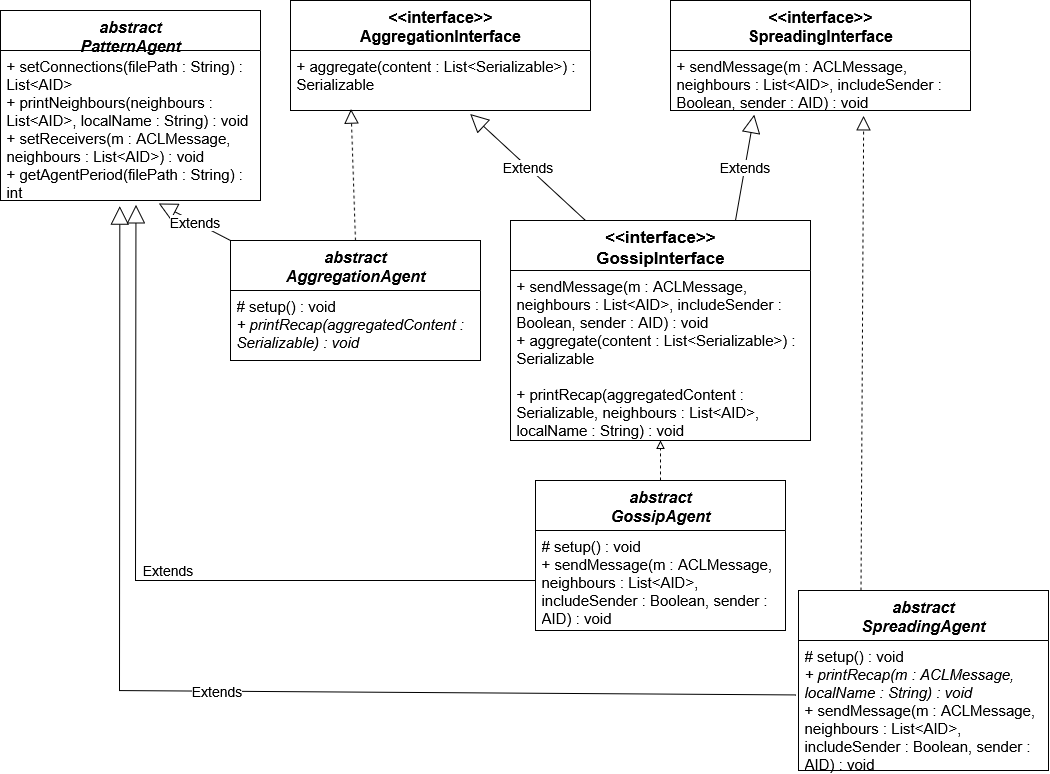

The diagram above was exported from draw.io. Its source (the exported page's mxGraphModel, read from the mxfile embedded in the PNG):
<mxGraphModel dx="2564" dy="892" grid="1" gridSize="10" guides="1" tooltips="1" connect="1" arrows="1" fold="1" page="1" pageScale="1" pageWidth="827" pageHeight="1169" math="0" shadow="0">
  <root>
    <mxCell id="WIyWlLk6GJQsqaUBKTNV-0" />
    <mxCell id="WIyWlLk6GJQsqaUBKTNV-1" parent="WIyWlLk6GJQsqaUBKTNV-0" />
    <mxCell id="9QHMtHbov32NAMvFXM19-0" value="&lt;div&gt;&lt;font style=&quot;font-size: 16px;&quot;&gt;&amp;lt;&amp;lt;interface&amp;gt;&amp;gt;&lt;/font&gt;&lt;/div&gt;&lt;div&gt;&lt;font style=&quot;font-size: 16px;&quot;&gt;SpreadingInterface&lt;/font&gt;&lt;/div&gt;" style="swimlane;fontStyle=1;align=center;verticalAlign=top;childLayout=stackLayout;horizontal=1;startSize=50;horizontalStack=0;resizeParent=1;resizeParentMax=0;resizeLast=0;collapsible=1;marginBottom=0;whiteSpace=wrap;html=1;" parent="WIyWlLk6GJQsqaUBKTNV-1" vertex="1">
      <mxGeometry x="160" y="80" width="300" height="110" as="geometry" />
    </mxCell>
    <mxCell id="9QHMtHbov32NAMvFXM19-3" value="&lt;font style=&quot;font-size: 15px;&quot;&gt;+ sendMessage(m : ACLMessage, neighbours : List&amp;lt;AID&amp;gt;, includeSender : Boolean, sender : AID) : void&lt;/font&gt;&lt;div&gt;&lt;font style=&quot;font-size: 15px;&quot;&gt;&lt;br&gt;&lt;/font&gt;&lt;/div&gt;" style="text;strokeColor=none;fillColor=none;align=left;verticalAlign=top;spacingLeft=4;spacingRight=4;overflow=hidden;rotatable=0;points=[[0,0.5],[1,0.5]];portConstraint=eastwest;whiteSpace=wrap;html=1;" parent="9QHMtHbov32NAMvFXM19-0" vertex="1">
      <mxGeometry y="50" width="300" height="60" as="geometry" />
    </mxCell>
    <mxCell id="9QHMtHbov32NAMvFXM19-5" value="&lt;div&gt;&lt;font style=&quot;font-size: 16px;&quot;&gt;&amp;lt;&amp;lt;interface&amp;gt;&amp;gt;&lt;/font&gt;&lt;/div&gt;&lt;div&gt;&lt;font style=&quot;font-size: 16px;&quot;&gt;AggregationInterface&lt;/font&gt;&lt;/div&gt;" style="swimlane;fontStyle=1;align=center;verticalAlign=top;childLayout=stackLayout;horizontal=1;startSize=50;horizontalStack=0;resizeParent=1;resizeParentMax=0;resizeLast=0;collapsible=1;marginBottom=0;whiteSpace=wrap;html=1;" parent="WIyWlLk6GJQsqaUBKTNV-1" vertex="1">
      <mxGeometry x="-220" y="80" width="300" height="110" as="geometry" />
    </mxCell>
    <mxCell id="9QHMtHbov32NAMvFXM19-6" value="&lt;font style=&quot;font-size: 15px;&quot;&gt;+ aggregate(content : List&amp;lt;Serializable&amp;gt;) : Serializable&lt;/font&gt;" style="text;strokeColor=none;fillColor=none;align=left;verticalAlign=top;spacingLeft=4;spacingRight=4;overflow=hidden;rotatable=0;points=[[0,0.5],[1,0.5]];portConstraint=eastwest;whiteSpace=wrap;html=1;" parent="9QHMtHbov32NAMvFXM19-5" vertex="1">
      <mxGeometry y="50" width="300" height="60" as="geometry" />
    </mxCell>
    <mxCell id="9QHMtHbov32NAMvFXM19-7" value="&lt;div&gt;&lt;font style=&quot;font-size: 17px;&quot;&gt;&amp;lt;&amp;lt;interface&amp;gt;&amp;gt;&lt;/font&gt;&lt;/div&gt;&lt;div&gt;&lt;font style=&quot;font-size: 17px;&quot;&gt;GossipInterface&lt;/font&gt;&lt;/div&gt;" style="swimlane;fontStyle=1;align=center;verticalAlign=top;childLayout=stackLayout;horizontal=1;startSize=50;horizontalStack=0;resizeParent=1;resizeParentMax=0;resizeLast=0;collapsible=1;marginBottom=0;whiteSpace=wrap;html=1;" parent="WIyWlLk6GJQsqaUBKTNV-1" vertex="1">
      <mxGeometry y="300" width="300" height="220" as="geometry" />
    </mxCell>
    <mxCell id="9QHMtHbov32NAMvFXM19-8" value="&lt;div&gt;&lt;font style=&quot;font-size: 15px;&quot;&gt;+ sendMessage(m : ACLMessage, neighbours : List&amp;lt;AID&amp;gt;, includeSender : Boolean, sender : AID) : void&lt;/font&gt;&lt;/div&gt;&lt;div&gt;&lt;font style=&quot;font-size: 15px;&quot;&gt;+ aggregate(content : List&amp;lt;Serializable&amp;gt;) : Serializable&lt;/font&gt;&lt;/div&gt;&lt;div&gt;&lt;font style=&quot;font-size: 15px;&quot;&gt;&lt;br&gt;&lt;/font&gt;&lt;/div&gt;&lt;font style=&quot;font-size: 15px;&quot;&gt;+ printRecap(aggregatedContent : Serializable, neighbours : List&amp;lt;AID&amp;gt;, localName : String) : void&lt;/font&gt;" style="text;strokeColor=none;fillColor=none;align=left;verticalAlign=top;spacingLeft=4;spacingRight=4;overflow=hidden;rotatable=0;points=[[0,0.5],[1,0.5]];portConstraint=eastwest;whiteSpace=wrap;html=1;" parent="9QHMtHbov32NAMvFXM19-7" vertex="1">
      <mxGeometry y="50" width="300" height="170" as="geometry" />
    </mxCell>
    <mxCell id="9QHMtHbov32NAMvFXM19-9" value="&lt;font style=&quot;font-size: 14px;&quot;&gt;Extends&lt;/font&gt;" style="endArrow=block;endSize=16;endFill=0;html=1;rounded=0;exitX=0.25;exitY=0;exitDx=0;exitDy=0;entryX=0.599;entryY=1.057;entryDx=0;entryDy=0;entryPerimeter=0;" parent="WIyWlLk6GJQsqaUBKTNV-1" source="9QHMtHbov32NAMvFXM19-7" target="9QHMtHbov32NAMvFXM19-6" edge="1">
      <mxGeometry width="160" relative="1" as="geometry">
        <mxPoint x="-40" y="330" as="sourcePoint" />
        <mxPoint x="120" y="330" as="targetPoint" />
      </mxGeometry>
    </mxCell>
    <mxCell id="9QHMtHbov32NAMvFXM19-10" value="&lt;font style=&quot;font-size: 14px;&quot;&gt;Extends&lt;/font&gt;" style="endArrow=block;endSize=16;endFill=0;html=1;rounded=0;entryX=0.279;entryY=1.07;entryDx=0;entryDy=0;entryPerimeter=0;exitX=0.75;exitY=0;exitDx=0;exitDy=0;" parent="WIyWlLk6GJQsqaUBKTNV-1" source="9QHMtHbov32NAMvFXM19-7" target="9QHMtHbov32NAMvFXM19-3" edge="1">
      <mxGeometry width="160" relative="1" as="geometry">
        <mxPoint x="-40" y="330" as="sourcePoint" />
        <mxPoint x="120" y="330" as="targetPoint" />
      </mxGeometry>
    </mxCell>
    <mxCell id="1AHykTZjI1D7FuDaUIiJ-0" value="&lt;div&gt;&lt;font style=&quot;font-size: 16px;&quot;&gt;&lt;i&gt;abstract&lt;/i&gt;&lt;/font&gt;&lt;/div&gt;&lt;div&gt;&lt;font style=&quot;font-size: 16px;&quot;&gt;&lt;i&gt;PatternAgent&lt;/i&gt;&lt;/font&gt;&lt;/div&gt;" style="swimlane;fontStyle=1;align=center;verticalAlign=top;childLayout=stackLayout;horizontal=1;startSize=40;horizontalStack=0;resizeParent=1;resizeParentMax=0;resizeLast=0;collapsible=1;marginBottom=0;whiteSpace=wrap;html=1;" parent="WIyWlLk6GJQsqaUBKTNV-1" vertex="1">
      <mxGeometry x="-510" y="90" width="260" height="190" as="geometry" />
    </mxCell>
    <mxCell id="1AHykTZjI1D7FuDaUIiJ-3" value="&lt;div&gt;&lt;font style=&quot;font-size: 15px;&quot;&gt;+ setConnections(filePath : String) : List&amp;lt;AID&amp;gt;&lt;/font&gt;&lt;/div&gt;&lt;div&gt;&lt;font style=&quot;font-size: 15px;&quot;&gt;+ printNeighbours(neighbours : List&amp;lt;AID&amp;gt;, localName : String) : void&lt;/font&gt;&lt;/div&gt;&lt;div&gt;&lt;font style=&quot;font-size: 15px;&quot;&gt;+ setReceivers(m : ACLMessage, neighbours : List&amp;lt;AID&amp;gt;) : void&lt;/font&gt;&lt;/div&gt;&lt;div&gt;&lt;font style=&quot;font-size: 15px;&quot;&gt;+ getAgentPeriod(filePath : String) : int&lt;/font&gt;&lt;/div&gt;" style="text;strokeColor=none;fillColor=none;align=left;verticalAlign=top;spacingLeft=4;spacingRight=4;overflow=hidden;rotatable=0;points=[[0,0.5],[1,0.5]];portConstraint=eastwest;whiteSpace=wrap;html=1;" parent="1AHykTZjI1D7FuDaUIiJ-0" vertex="1">
      <mxGeometry y="40" width="260" height="150" as="geometry" />
    </mxCell>
    <mxCell id="1AHykTZjI1D7FuDaUIiJ-4" value="&lt;div&gt;&lt;font style=&quot;font-size: 16px;&quot;&gt;&lt;i&gt;abstract&lt;/i&gt;&lt;/font&gt;&lt;/div&gt;&lt;div&gt;&lt;font style=&quot;font-size: 16px;&quot;&gt;&lt;i&gt;SpreadingAgent&lt;/i&gt;&lt;/font&gt;&lt;/div&gt;" style="swimlane;fontStyle=1;align=center;verticalAlign=top;childLayout=stackLayout;horizontal=1;startSize=50;horizontalStack=0;resizeParent=1;resizeParentMax=0;resizeLast=0;collapsible=1;marginBottom=0;whiteSpace=wrap;html=1;" parent="WIyWlLk6GJQsqaUBKTNV-1" vertex="1">
      <mxGeometry x="288" y="670" width="250" height="180" as="geometry" />
    </mxCell>
    <mxCell id="1AHykTZjI1D7FuDaUIiJ-7" value="&lt;div&gt;&lt;font style=&quot;font-size: 15px;&quot;&gt;# setup() : void&lt;/font&gt;&lt;/div&gt;&lt;div&gt;&lt;font style=&quot;font-size: 15px;&quot;&gt;&lt;i&gt;+ printRecap(m : ACLMessage, localName : String) : void&lt;/i&gt;&lt;/font&gt;&lt;/div&gt;&lt;div&gt;&lt;font style=&quot;font-size: 15px;&quot;&gt;+ sendMessage(m : ACLMessage, neighbours : List&amp;lt;AID&amp;gt;, includeSender : Boolean, sender : AID) : void&lt;/font&gt;&lt;/div&gt;" style="text;strokeColor=none;fillColor=none;align=left;verticalAlign=top;spacingLeft=4;spacingRight=4;overflow=hidden;rotatable=0;points=[[0,0.5],[1,0.5]];portConstraint=eastwest;whiteSpace=wrap;html=1;" parent="1AHykTZjI1D7FuDaUIiJ-4" vertex="1">
      <mxGeometry y="50" width="250" height="130" as="geometry" />
    </mxCell>
    <mxCell id="1AHykTZjI1D7FuDaUIiJ-8" value="&lt;font style=&quot;font-size: 14px;&quot;&gt;Extends&lt;/font&gt;" style="endArrow=block;endSize=16;endFill=0;html=1;rounded=0;entryX=0.459;entryY=1.037;entryDx=0;entryDy=0;entryPerimeter=0;exitX=-0.01;exitY=0.418;exitDx=0;exitDy=0;exitPerimeter=0;" parent="WIyWlLk6GJQsqaUBKTNV-1" source="1AHykTZjI1D7FuDaUIiJ-7" target="1AHykTZjI1D7FuDaUIiJ-3" edge="1">
      <mxGeometry width="160" relative="1" as="geometry">
        <mxPoint x="-481" y="480" as="sourcePoint" />
        <mxPoint x="-110" y="450" as="targetPoint" />
        <Array as="points">
          <mxPoint x="-391" y="770" />
        </Array>
      </mxGeometry>
    </mxCell>
    <mxCell id="1AHykTZjI1D7FuDaUIiJ-9" value="" style="endArrow=block;dashed=1;endFill=0;endSize=12;html=1;rounded=0;entryX=0.644;entryY=1.089;entryDx=0;entryDy=0;entryPerimeter=0;exitX=0.25;exitY=0;exitDx=0;exitDy=0;" parent="WIyWlLk6GJQsqaUBKTNV-1" source="1AHykTZjI1D7FuDaUIiJ-4" target="9QHMtHbov32NAMvFXM19-3" edge="1">
      <mxGeometry width="160" relative="1" as="geometry">
        <mxPoint x="-270" y="450" as="sourcePoint" />
        <mxPoint x="-110" y="450" as="targetPoint" />
      </mxGeometry>
    </mxCell>
    <mxCell id="1AHykTZjI1D7FuDaUIiJ-10" value="&lt;div&gt;&lt;font style=&quot;font-size: 16px;&quot;&gt;&lt;i&gt;abstract&lt;/i&gt;&lt;/font&gt;&lt;/div&gt;&lt;div&gt;&lt;font style=&quot;font-size: 16px;&quot;&gt;&lt;i&gt;AggregationAgent&lt;/i&gt;&lt;/font&gt;&lt;/div&gt;" style="swimlane;fontStyle=1;align=center;verticalAlign=top;childLayout=stackLayout;horizontal=1;startSize=50;horizontalStack=0;resizeParent=1;resizeParentMax=0;resizeLast=0;collapsible=1;marginBottom=0;whiteSpace=wrap;html=1;" parent="WIyWlLk6GJQsqaUBKTNV-1" vertex="1">
      <mxGeometry x="-280" y="320" width="250" height="120" as="geometry" />
    </mxCell>
    <mxCell id="1AHykTZjI1D7FuDaUIiJ-11" value="&lt;div&gt;&lt;font style=&quot;font-size: 15px;&quot;&gt;# setup() : void&lt;/font&gt;&lt;/div&gt;&lt;div&gt;&lt;font style=&quot;font-size: 15px;&quot;&gt;&lt;i&gt;+ printRecap(aggregatedContent : Serializable) : void&lt;/i&gt;&lt;/font&gt;&lt;/div&gt;" style="text;strokeColor=none;fillColor=none;align=left;verticalAlign=top;spacingLeft=4;spacingRight=4;overflow=hidden;rotatable=0;points=[[0,0.5],[1,0.5]];portConstraint=eastwest;whiteSpace=wrap;html=1;" parent="1AHykTZjI1D7FuDaUIiJ-10" vertex="1">
      <mxGeometry y="50" width="250" height="70" as="geometry" />
    </mxCell>
    <mxCell id="1AHykTZjI1D7FuDaUIiJ-12" value="" style="endArrow=block;dashed=1;endFill=0;endSize=12;html=1;rounded=0;entryX=0.202;entryY=0.976;entryDx=0;entryDy=0;entryPerimeter=0;exitX=0.5;exitY=0;exitDx=0;exitDy=0;" parent="WIyWlLk6GJQsqaUBKTNV-1" source="1AHykTZjI1D7FuDaUIiJ-10" target="9QHMtHbov32NAMvFXM19-6" edge="1">
      <mxGeometry width="160" relative="1" as="geometry">
        <mxPoint x="-150" y="450" as="sourcePoint" />
        <mxPoint x="10" y="450" as="targetPoint" />
      </mxGeometry>
    </mxCell>
    <mxCell id="1AHykTZjI1D7FuDaUIiJ-13" value="&lt;font style=&quot;font-size: 14px;&quot;&gt;Extends&lt;/font&gt;" style="endArrow=block;endSize=16;endFill=0;html=1;rounded=0;entryX=0.609;entryY=1.02;entryDx=0;entryDy=0;entryPerimeter=0;exitX=0;exitY=0;exitDx=0;exitDy=0;" parent="WIyWlLk6GJQsqaUBKTNV-1" source="1AHykTZjI1D7FuDaUIiJ-10" target="1AHykTZjI1D7FuDaUIiJ-3" edge="1">
      <mxGeometry width="160" relative="1" as="geometry">
        <mxPoint x="-150" y="450" as="sourcePoint" />
        <mxPoint x="10" y="450" as="targetPoint" />
      </mxGeometry>
    </mxCell>
    <mxCell id="1AHykTZjI1D7FuDaUIiJ-22" value="" style="edgeStyle=orthogonalEdgeStyle;rounded=0;orthogonalLoop=1;jettySize=auto;html=1;dashed=1;endArrow=block;endFill=0;" parent="WIyWlLk6GJQsqaUBKTNV-1" source="1AHykTZjI1D7FuDaUIiJ-18" target="9QHMtHbov32NAMvFXM19-8" edge="1">
      <mxGeometry relative="1" as="geometry">
        <Array as="points">
          <mxPoint x="150" y="510" />
          <mxPoint x="150" y="510" />
        </Array>
      </mxGeometry>
    </mxCell>
    <mxCell id="1AHykTZjI1D7FuDaUIiJ-18" value="&lt;div&gt;&lt;font style=&quot;font-size: 16px;&quot;&gt;&lt;i&gt;abstract&lt;/i&gt;&lt;/font&gt;&lt;/div&gt;&lt;div&gt;&lt;font style=&quot;font-size: 16px;&quot;&gt;&lt;i&gt;GossipAgent&lt;/i&gt;&lt;/font&gt;&lt;/div&gt;" style="swimlane;fontStyle=1;align=center;verticalAlign=top;childLayout=stackLayout;horizontal=1;startSize=50;horizontalStack=0;resizeParent=1;resizeParentMax=0;resizeLast=0;collapsible=1;marginBottom=0;whiteSpace=wrap;html=1;" parent="WIyWlLk6GJQsqaUBKTNV-1" vertex="1">
      <mxGeometry x="25" y="560" width="250" height="150" as="geometry" />
    </mxCell>
    <mxCell id="1AHykTZjI1D7FuDaUIiJ-19" value="&lt;div&gt;&lt;font style=&quot;font-size: 15px;&quot;&gt;# setup() : void&lt;/font&gt;&lt;/div&gt;&lt;div&gt;&lt;font style=&quot;font-size: 15px;&quot;&gt;+ sendMessage(m : ACLMessage, neighbours : List&amp;lt;AID&amp;gt;, includeSender : Boolean, sender : AID) : void&lt;/font&gt;&lt;/div&gt;" style="text;strokeColor=none;fillColor=none;align=left;verticalAlign=top;spacingLeft=4;spacingRight=4;overflow=hidden;rotatable=0;points=[[0,0.5],[1,0.5]];portConstraint=eastwest;whiteSpace=wrap;html=1;" parent="1AHykTZjI1D7FuDaUIiJ-18" vertex="1">
      <mxGeometry y="50" width="250" height="100" as="geometry" />
    </mxCell>
    <mxCell id="1AHykTZjI1D7FuDaUIiJ-20" value="&lt;font style=&quot;font-size: 14px;&quot;&gt;Extends&lt;/font&gt;" style="endArrow=block;endSize=16;endFill=0;html=1;rounded=0;exitX=0;exitY=0.5;exitDx=0;exitDy=0;entryX=0.521;entryY=1.029;entryDx=0;entryDy=0;entryPerimeter=0;" parent="WIyWlLk6GJQsqaUBKTNV-1" source="1AHykTZjI1D7FuDaUIiJ-19" target="1AHykTZjI1D7FuDaUIiJ-3" edge="1">
      <mxGeometry x="-0.0501" y="-10" width="160" relative="1" as="geometry">
        <mxPoint x="-150" y="570" as="sourcePoint" />
        <mxPoint x="10" y="570" as="targetPoint" />
        <Array as="points">
          <mxPoint x="-180" y="660" />
          <mxPoint x="-375" y="660" />
        </Array>
        <mxPoint as="offset" />
      </mxGeometry>
    </mxCell>
  </root>
</mxGraphModel>